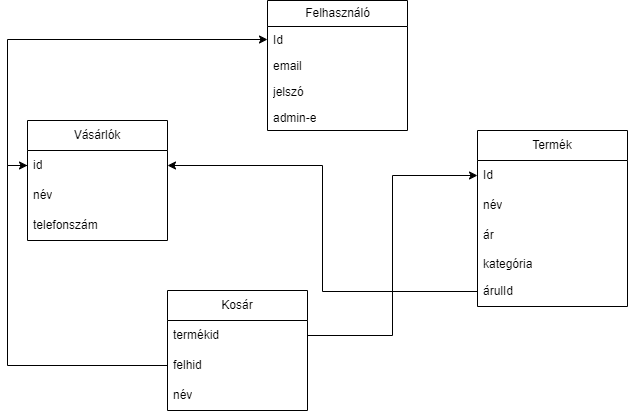

The diagram above was exported from draw.io. Its source (the exported page's mxGraphModel, read from the mxfile embedded in the PNG):
<mxGraphModel dx="611" dy="590" grid="1" gridSize="10" guides="1" tooltips="1" connect="1" arrows="1" fold="1" page="1" pageScale="1" pageWidth="850" pageHeight="1100" math="0" shadow="0">
  <root>
    <mxCell id="0" />
    <mxCell id="1" parent="0" />
    <mxCell id="fk9c0FPknBuHRUHZnv4y-2" value="Termék" style="swimlane;fontStyle=0;childLayout=stackLayout;horizontal=1;startSize=30;horizontalStack=0;resizeParent=1;resizeParentMax=0;resizeLast=0;collapsible=1;marginBottom=0;whiteSpace=wrap;html=1;" vertex="1" parent="1">
      <mxGeometry x="550" y="270" width="150" height="176" as="geometry">
        <mxRectangle x="270" y="340" width="80" height="30" as="alternateBounds" />
      </mxGeometry>
    </mxCell>
    <mxCell id="fk9c0FPknBuHRUHZnv4y-3" value="Id" style="text;strokeColor=none;fillColor=none;align=left;verticalAlign=middle;spacingLeft=4;spacingRight=4;overflow=hidden;points=[[0,0.5],[1,0.5]];portConstraint=eastwest;rotatable=0;whiteSpace=wrap;html=1;" vertex="1" parent="fk9c0FPknBuHRUHZnv4y-2">
      <mxGeometry y="30" width="150" height="30" as="geometry" />
    </mxCell>
    <mxCell id="fk9c0FPknBuHRUHZnv4y-4" value="név" style="text;strokeColor=none;fillColor=none;align=left;verticalAlign=middle;spacingLeft=4;spacingRight=4;overflow=hidden;points=[[0,0.5],[1,0.5]];portConstraint=eastwest;rotatable=0;whiteSpace=wrap;html=1;" vertex="1" parent="fk9c0FPknBuHRUHZnv4y-2">
      <mxGeometry y="60" width="150" height="30" as="geometry" />
    </mxCell>
    <mxCell id="fk9c0FPknBuHRUHZnv4y-5" value="ár" style="text;strokeColor=none;fillColor=none;align=left;verticalAlign=middle;spacingLeft=4;spacingRight=4;overflow=hidden;points=[[0,0.5],[1,0.5]];portConstraint=eastwest;rotatable=0;whiteSpace=wrap;html=1;" vertex="1" parent="fk9c0FPknBuHRUHZnv4y-2">
      <mxGeometry y="90" width="150" height="30" as="geometry" />
    </mxCell>
    <mxCell id="fk9c0FPknBuHRUHZnv4y-10" value="kategória" style="text;strokeColor=none;fillColor=none;align=left;verticalAlign=top;spacingLeft=4;spacingRight=4;overflow=hidden;rotatable=0;points=[[0,0.5],[1,0.5]];portConstraint=eastwest;whiteSpace=wrap;html=1;" vertex="1" parent="fk9c0FPknBuHRUHZnv4y-2">
      <mxGeometry y="120" width="150" height="26" as="geometry" />
    </mxCell>
    <mxCell id="fk9c0FPknBuHRUHZnv4y-33" value="árulId" style="text;strokeColor=none;fillColor=none;align=left;verticalAlign=middle;spacingLeft=4;spacingRight=4;overflow=hidden;points=[[0,0.5],[1,0.5]];portConstraint=eastwest;rotatable=0;whiteSpace=wrap;html=1;" vertex="1" parent="fk9c0FPknBuHRUHZnv4y-2">
      <mxGeometry y="146" width="150" height="30" as="geometry" />
    </mxCell>
    <mxCell id="fk9c0FPknBuHRUHZnv4y-11" value="Felhasználó" style="swimlane;fontStyle=0;childLayout=stackLayout;horizontal=1;startSize=26;fillColor=none;horizontalStack=0;resizeParent=1;resizeParentMax=0;resizeLast=0;collapsible=1;marginBottom=0;html=1;" vertex="1" parent="1">
      <mxGeometry x="340" y="140" width="140" height="130" as="geometry" />
    </mxCell>
    <mxCell id="fk9c0FPknBuHRUHZnv4y-12" value="Id" style="text;strokeColor=none;fillColor=none;align=left;verticalAlign=top;spacingLeft=4;spacingRight=4;overflow=hidden;rotatable=0;points=[[0,0.5],[1,0.5]];portConstraint=eastwest;whiteSpace=wrap;html=1;" vertex="1" parent="fk9c0FPknBuHRUHZnv4y-11">
      <mxGeometry y="26" width="140" height="26" as="geometry" />
    </mxCell>
    <mxCell id="fk9c0FPknBuHRUHZnv4y-13" value="email" style="text;strokeColor=none;fillColor=none;align=left;verticalAlign=top;spacingLeft=4;spacingRight=4;overflow=hidden;rotatable=0;points=[[0,0.5],[1,0.5]];portConstraint=eastwest;whiteSpace=wrap;html=1;" vertex="1" parent="fk9c0FPknBuHRUHZnv4y-11">
      <mxGeometry y="52" width="140" height="26" as="geometry" />
    </mxCell>
    <mxCell id="fk9c0FPknBuHRUHZnv4y-14" value="jelszó" style="text;strokeColor=none;fillColor=none;align=left;verticalAlign=top;spacingLeft=4;spacingRight=4;overflow=hidden;rotatable=0;points=[[0,0.5],[1,0.5]];portConstraint=eastwest;whiteSpace=wrap;html=1;" vertex="1" parent="fk9c0FPknBuHRUHZnv4y-11">
      <mxGeometry y="78" width="140" height="26" as="geometry" />
    </mxCell>
    <mxCell id="fk9c0FPknBuHRUHZnv4y-15" value="admin-e" style="text;strokeColor=none;fillColor=none;align=left;verticalAlign=top;spacingLeft=4;spacingRight=4;overflow=hidden;rotatable=0;points=[[0,0.5],[1,0.5]];portConstraint=eastwest;whiteSpace=wrap;html=1;" vertex="1" parent="fk9c0FPknBuHRUHZnv4y-11">
      <mxGeometry y="104" width="140" height="26" as="geometry" />
    </mxCell>
    <mxCell id="fk9c0FPknBuHRUHZnv4y-17" value="Vásárlók" style="swimlane;fontStyle=0;childLayout=stackLayout;horizontal=1;startSize=30;horizontalStack=0;resizeParent=1;resizeParentMax=0;resizeLast=0;collapsible=1;marginBottom=0;whiteSpace=wrap;html=1;" vertex="1" parent="1">
      <mxGeometry x="100" y="260" width="140" height="120" as="geometry" />
    </mxCell>
    <mxCell id="fk9c0FPknBuHRUHZnv4y-18" value="id" style="text;strokeColor=none;fillColor=none;align=left;verticalAlign=middle;spacingLeft=4;spacingRight=4;overflow=hidden;points=[[0,0.5],[1,0.5]];portConstraint=eastwest;rotatable=0;whiteSpace=wrap;html=1;" vertex="1" parent="fk9c0FPknBuHRUHZnv4y-17">
      <mxGeometry y="30" width="140" height="30" as="geometry" />
    </mxCell>
    <mxCell id="fk9c0FPknBuHRUHZnv4y-19" value="név" style="text;strokeColor=none;fillColor=none;align=left;verticalAlign=middle;spacingLeft=4;spacingRight=4;overflow=hidden;points=[[0,0.5],[1,0.5]];portConstraint=eastwest;rotatable=0;whiteSpace=wrap;html=1;" vertex="1" parent="fk9c0FPknBuHRUHZnv4y-17">
      <mxGeometry y="60" width="140" height="30" as="geometry" />
    </mxCell>
    <mxCell id="fk9c0FPknBuHRUHZnv4y-20" value="telefonszám" style="text;strokeColor=none;fillColor=none;align=left;verticalAlign=middle;spacingLeft=4;spacingRight=4;overflow=hidden;points=[[0,0.5],[1,0.5]];portConstraint=eastwest;rotatable=0;whiteSpace=wrap;html=1;" vertex="1" parent="fk9c0FPknBuHRUHZnv4y-17">
      <mxGeometry y="90" width="140" height="30" as="geometry" />
    </mxCell>
    <mxCell id="fk9c0FPknBuHRUHZnv4y-24" value="Kosár" style="swimlane;fontStyle=0;childLayout=stackLayout;horizontal=1;startSize=30;horizontalStack=0;resizeParent=1;resizeParentMax=0;resizeLast=0;collapsible=1;marginBottom=0;whiteSpace=wrap;html=1;" vertex="1" parent="1">
      <mxGeometry x="240" y="430" width="140" height="120" as="geometry" />
    </mxCell>
    <mxCell id="fk9c0FPknBuHRUHZnv4y-25" value="termékid" style="text;strokeColor=none;fillColor=none;align=left;verticalAlign=middle;spacingLeft=4;spacingRight=4;overflow=hidden;points=[[0,0.5],[1,0.5]];portConstraint=eastwest;rotatable=0;whiteSpace=wrap;html=1;" vertex="1" parent="fk9c0FPknBuHRUHZnv4y-24">
      <mxGeometry y="30" width="140" height="30" as="geometry" />
    </mxCell>
    <mxCell id="fk9c0FPknBuHRUHZnv4y-26" value="felhid" style="text;strokeColor=none;fillColor=none;align=left;verticalAlign=middle;spacingLeft=4;spacingRight=4;overflow=hidden;points=[[0,0.5],[1,0.5]];portConstraint=eastwest;rotatable=0;whiteSpace=wrap;html=1;" vertex="1" parent="fk9c0FPknBuHRUHZnv4y-24">
      <mxGeometry y="60" width="140" height="30" as="geometry" />
    </mxCell>
    <mxCell id="fk9c0FPknBuHRUHZnv4y-27" value="név" style="text;strokeColor=none;fillColor=none;align=left;verticalAlign=middle;spacingLeft=4;spacingRight=4;overflow=hidden;points=[[0,0.5],[1,0.5]];portConstraint=eastwest;rotatable=0;whiteSpace=wrap;html=1;" vertex="1" parent="fk9c0FPknBuHRUHZnv4y-24">
      <mxGeometry y="90" width="140" height="30" as="geometry" />
    </mxCell>
    <mxCell id="fk9c0FPknBuHRUHZnv4y-34" style="edgeStyle=orthogonalEdgeStyle;rounded=0;orthogonalLoop=1;jettySize=auto;html=1;entryX=0;entryY=0.5;entryDx=0;entryDy=0;" edge="1" parent="1" source="fk9c0FPknBuHRUHZnv4y-25" target="fk9c0FPknBuHRUHZnv4y-3">
      <mxGeometry relative="1" as="geometry" />
    </mxCell>
    <mxCell id="fk9c0FPknBuHRUHZnv4y-37" style="edgeStyle=orthogonalEdgeStyle;rounded=0;orthogonalLoop=1;jettySize=auto;html=1;exitX=0;exitY=0.5;exitDx=0;exitDy=0;" edge="1" parent="1" source="fk9c0FPknBuHRUHZnv4y-33" target="fk9c0FPknBuHRUHZnv4y-18">
      <mxGeometry relative="1" as="geometry" />
    </mxCell>
    <mxCell id="fk9c0FPknBuHRUHZnv4y-38" style="edgeStyle=orthogonalEdgeStyle;rounded=0;orthogonalLoop=1;jettySize=auto;html=1;exitX=0;exitY=0.5;exitDx=0;exitDy=0;entryX=0;entryY=0.5;entryDx=0;entryDy=0;" edge="1" parent="1" source="fk9c0FPknBuHRUHZnv4y-18" target="fk9c0FPknBuHRUHZnv4y-12">
      <mxGeometry relative="1" as="geometry" />
    </mxCell>
    <mxCell id="fk9c0FPknBuHRUHZnv4y-41" style="edgeStyle=orthogonalEdgeStyle;rounded=0;orthogonalLoop=1;jettySize=auto;html=1;exitX=0;exitY=0.5;exitDx=0;exitDy=0;entryX=0;entryY=0.5;entryDx=0;entryDy=0;" edge="1" parent="1" source="fk9c0FPknBuHRUHZnv4y-26" target="fk9c0FPknBuHRUHZnv4y-18">
      <mxGeometry relative="1" as="geometry" />
    </mxCell>
  </root>
</mxGraphModel>